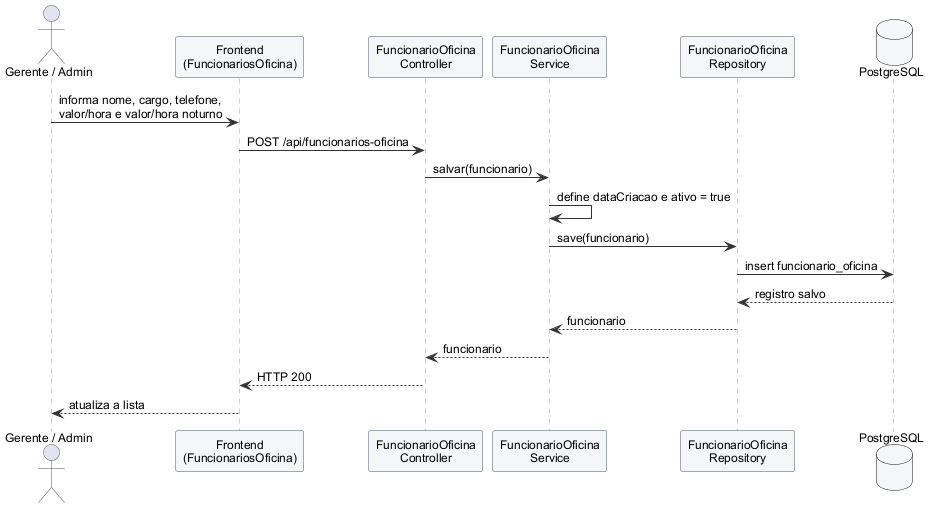

The diagram above was rendered by PlantUML. Its source (embedded in the PNG):
@startuml

skinparam defaultFontName Arial
skinparam defaultFontSize 12
skinparam shadowing false
skinparam backgroundColor white
skinparam ArrowColor #333333
skinparam ParticipantBackgroundColor #F4F6FA
skinparam ParticipantBorderColor #4A5568
skinparam ActorBorderColor #4A5568
skinparam DatabaseBackgroundColor #F4F6FA
skinparam SequenceLifeLineBorderColor #999999
skinparam NoteBackgroundColor #FFFBEA
skinparam ClassBackgroundColor #F8FAFC
skinparam ClassBorderColor #4A5568
skinparam ClassHeaderBackgroundColor #E2E8F0
skinparam PackageBorderColor #4A5568
skinparam UsecaseBackgroundColor #EEF4FB
skinparam UsecaseBorderColor #4A5568
skinparam RectangleBorderColor #4A5568
skinparam ComponentBackgroundColor #F4F6FA
skinparam NodeBackgroundColor #F4F6FA

actor "Gerente / Admin" as U
participant "Frontend\n(FuncionariosOficina)" as FE
participant "FuncionarioOficina\nController" as C
participant "FuncionarioOficina\nService" as S
participant "FuncionarioOficina\nRepository" as R
database PostgreSQL as DB

U -> FE : informa nome, cargo, telefone,\nvalor/hora e valor/hora noturno
FE -> C : POST /api/funcionarios-oficina
C -> S : salvar(funcionario)
S -> S : define dataCriacao e ativo = true
S -> R : save(funcionario)
R -> DB : insert funcionario_oficina
DB --> R : registro salvo
R --> S : funcionario
S --> C : funcionario
C --> FE : HTTP 200
FE --> U : atualiza a lista
@enduml